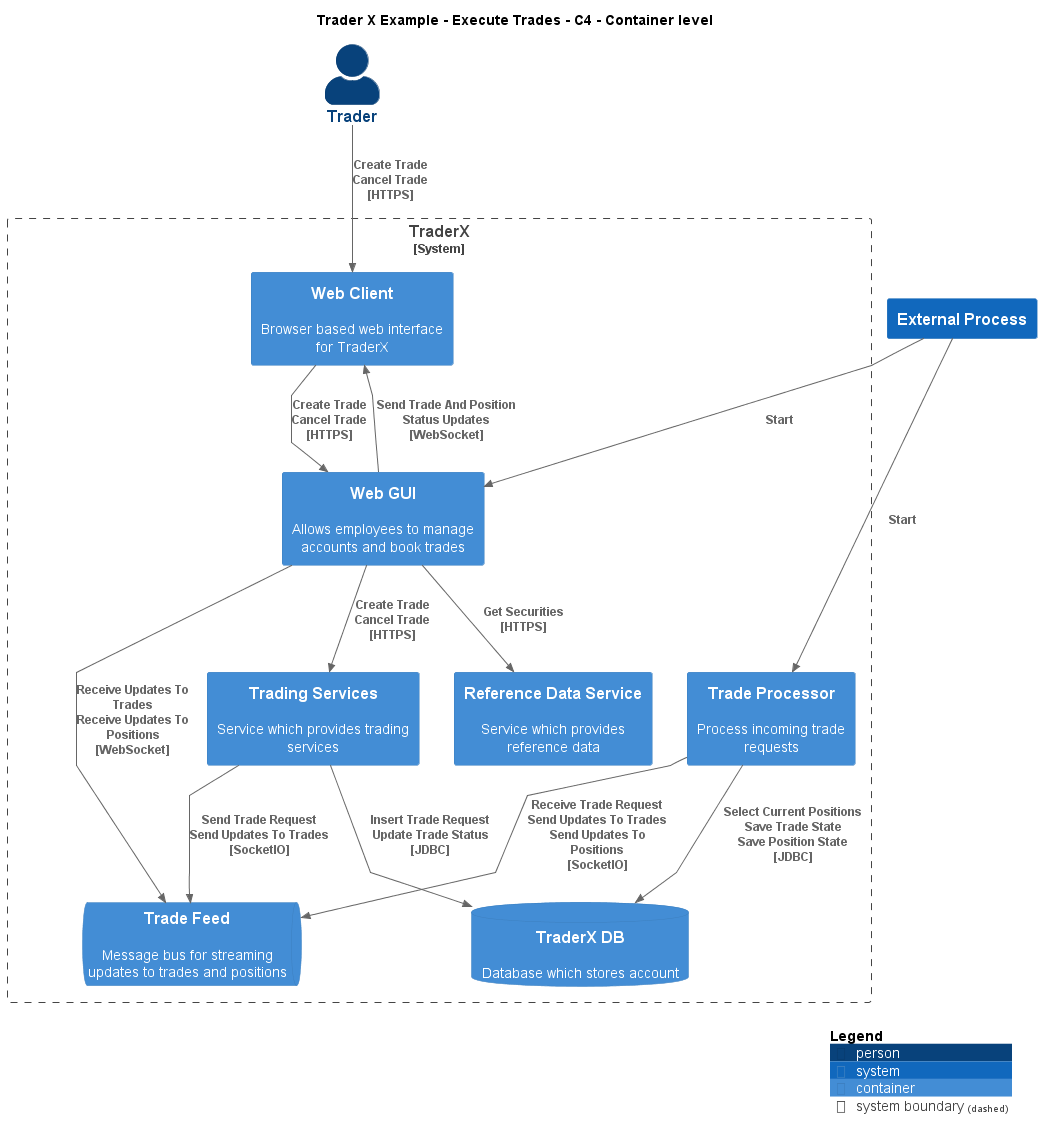

The diagram above was rendered by PlantUML. Its source (embedded in the PNG):
@startuml
!include ..\..\..\.c4s\C4_Container.puml

AddElementTag("c4interflow:lifecycle:new", $bgColor=green, $fontColor=#ffffff, $borderColor=green, $shadowing="False")
AddElementTag("c4interflow:lifecycle:changed", $bgColor=orange, $fontColor=#ffffff, $borderColor=orange, $shadowing="False")
AddElementTag("c4interflow:lifecycle:removed", $bgColor=red, $fontColor=#ffffff, $borderColor=red, $shadowing="False")

AddRelTag("c4interflow:lifecycle:new", $textColor=green, $lineColor=green)
AddRelTag("c4interflow:lifecycle:changed", $textColor=orange, $lineColor=orange)
AddRelTag("c4interflow:lifecycle:removed", $textColor=red, $lineColor=red)

SHOW_PERSON_PORTRAIT()
LAYOUT_TOP_DOWN()

skinparam linetype polyline

title Trader X Example - Execute Trades - C4 - Container level

Person(TraderXExample.Actors.Trader, "Trader", "")

System_Boundary(TraderXExample.SoftwareSystems.TraderX, "TraderX") {
    Container(TraderXExample.SoftwareSystems.TraderX.Containers.WebClient, "Web Client", "", "Browser based web interface for TraderX")
    Container(TraderXExample.SoftwareSystems.TraderX.Containers.WebGUI, "Web GUI", "", "Allows employees to manage accounts and book trades")
    Container(TraderXExample.SoftwareSystems.TraderX.Containers.ReferenceDataService, "Reference Data Service", "", "Service which provides reference data")
    Container(TraderXExample.SoftwareSystems.TraderX.Containers.TradingServices, "Trading Services", "", "Service which provides trading services")
    ContainerDb(TraderXExample.SoftwareSystems.TraderX.Containers.TraderXDB, "TraderX DB", "", "Database which stores account")
    ContainerQueue(TraderXExample.SoftwareSystems.TraderX.Containers.TradeFeed, "Trade Feed", "", "Message bus for streaming updates to trades and positions")
    Container(TraderXExample.SoftwareSystems.TraderX.Containers.TradeProcessor, "Trade Processor", "", "Process incoming trade requests")
}
System(TraderXExample.Actors.ExternalProcess, "External Process", "")

Rel(TraderXExample.Actors.Trader, TraderXExample.SoftwareSystems.TraderX.Containers.WebClient, "Create Trade\nCancel Trade\n[HTTPS]", $tags='protocol:https')
Rel(TraderXExample.SoftwareSystems.TraderX.Containers.WebClient, TraderXExample.SoftwareSystems.TraderX.Containers.WebGUI, "Create Trade\nCancel Trade\n[HTTPS]", $tags='protocol:https')
Rel(TraderXExample.SoftwareSystems.TraderX.Containers.WebGUI, TraderXExample.SoftwareSystems.TraderX.Containers.ReferenceDataService, "Get Securities\n[HTTPS]", $tags='protocol:https')
Rel(TraderXExample.SoftwareSystems.TraderX.Containers.WebGUI, TraderXExample.SoftwareSystems.TraderX.Containers.TradingServices, "Create Trade\nCancel Trade\n[HTTPS]", $tags='protocol:https')
Rel(TraderXExample.SoftwareSystems.TraderX.Containers.TradingServices, TraderXExample.SoftwareSystems.TraderX.Containers.TraderXDB, "Insert Trade Request\nUpdate Trade Status\n[JDBC]", $tags='protocol:jdbc')
Rel(TraderXExample.SoftwareSystems.TraderX.Containers.TradingServices, TraderXExample.SoftwareSystems.TraderX.Containers.TradeFeed, "Send Trade Request\nSend Updates To Trades\n[SocketIO]", $tags='protocol:socketio')
Rel(TraderXExample.Actors.ExternalProcess, TraderXExample.SoftwareSystems.TraderX.Containers.TradeProcessor, "Start")
Rel(TraderXExample.SoftwareSystems.TraderX.Containers.TradeProcessor, TraderXExample.SoftwareSystems.TraderX.Containers.TradeFeed, "Receive Trade Request\nSend Updates To Trades\nSend Updates To Positions\n[SocketIO]", $tags='protocol:socketio')
Rel(TraderXExample.SoftwareSystems.TraderX.Containers.TradeProcessor, TraderXExample.SoftwareSystems.TraderX.Containers.TraderXDB, "Select Current Positions\nSave Trade State\nSave Position State\n[JDBC]", $tags='protocol:jdbc')
Rel(TraderXExample.Actors.ExternalProcess, TraderXExample.SoftwareSystems.TraderX.Containers.WebGUI, "Start")
Rel(TraderXExample.SoftwareSystems.TraderX.Containers.WebGUI, TraderXExample.SoftwareSystems.TraderX.Containers.TradeFeed, "Receive Updates To Trades\nReceive Updates To Positions\n[WebSocket]", $tags='protocol:websocket')
Rel(TraderXExample.SoftwareSystems.TraderX.Containers.WebGUI, TraderXExample.SoftwareSystems.TraderX.Containers.WebClient, "Send Trade And Position Status Updates\n[WebSocket]", $tags='protocol:websocket')


SHOW_LEGEND()
@enduml